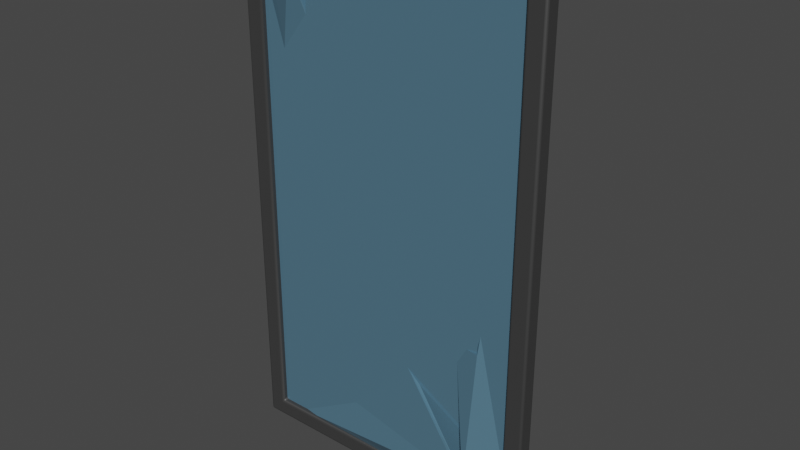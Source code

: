 # Source: window-1.blend  (saved by Blender 3.6.13; exported with 4.5.12 LTS)
import bpy
from mathutils import Matrix  # noqa: F401  (used for matrix-valued properties, if any)

bpy.ops.wm.read_factory_settings(use_empty=True)
scene = bpy.context.scene
scene.name = 'Scene'

# ---- collections
col_collection = bpy.data.collections.new('Collection'); scene.collection.children.link(col_collection)

# ---- materials (node trees are filled in below, after node groups)
mat_frame = bpy.data.materials.new('frame')
mat_frame.alpha_threshold = 0.0
mat_frame.use_transparent_shadow = False
mat_frame.roughness = 0.5
mat_frame.line_color = (0.0, 0.0, 0.0, 1.0)
mat_window = bpy.data.materials.new('window')
mat_window.use_transparent_shadow = False

# ---- node groups
ng_auto_smooth = bpy.data.node_groups.new('Auto Smooth', 'GeometryNodeTree')
_s = ng_auto_smooth.interface.new_socket(name='Geometry', in_out='OUTPUT', socket_type='NodeSocketGeometry')
_s = ng_auto_smooth.interface.new_socket(name='Geometry', in_out='INPUT', socket_type='NodeSocketGeometry')
_s = ng_auto_smooth.interface.new_socket(name='Angle', in_out='INPUT', socket_type='NodeSocketFloat')
_s.subtype = 'ANGLE'
_s.min_value = 0.0
_s.max_value = 3.142
ng_auto_smooth.is_modifier = True
_N = ng_auto_smooth.nodes; _L = ng_auto_smooth.links
n0 = _N.new('NodeGroupOutput'); n0.name = 'Group Output'; n0.location = (480, -100)
n1 = _N.new('NodeGroupInput'); n1.name = 'Group Input'; n1.location = (-420, -300)
n2 = _N.new('NodeGroupInput'); n2.name = 'Group Input.001'; n2.location = (-60, -100)
n3 = _N.new('GeometryNodeSetShadeSmooth'); n3.name = 'Set Shade Smooth'; n3.location = (120, -100)
n3.domain = 'EDGE'
n4 = _N.new('GeometryNodeSetShadeSmooth'); n4.name = 'Set Shade Smooth.001'; n4.location = (300, -100)
n5 = _N.new('GeometryNodeInputMeshEdgeAngle'); n5.name = 'Edge Angle'; n5.location = (-420, -220)
n6 = _N.new('GeometryNodeInputEdgeSmooth'); n6.name = 'Is Edge Smooth'; n6.location = (-60, -160)
n7 = _N.new('GeometryNodeInputShadeSmooth'); n7.name = 'Is Face Smooth'; n7.location = (-240, -340)
n8 = _N.new('FunctionNodeBooleanMath'); n8.name = 'Boolean Math'; n8.location = (-60, -220)
n9 = _N.new('FunctionNodeCompare'); n9.name = 'Compare'; n9.location = (-240, -180)
n9.operation = 'LESS_EQUAL'
_L.new(n5.outputs[0], n9.inputs[0])
_L.new(n4.outputs[0], n0.inputs[0])
_L.new(n1.outputs[1], n9.inputs[1])
_L.new(n9.outputs[0], n8.inputs[0])
_L.new(n7.outputs[0], n8.inputs[1])
_L.new(n2.outputs[0], n3.inputs[0])
_L.new(n6.outputs[0], n3.inputs[1])
_L.new(n3.outputs[0], n4.inputs[0])
_L.new(n8.outputs[0], n3.inputs[2])
n0.is_active_output = True

# ---- material node trees
mat_frame.use_nodes = True; mat_frame.node_tree.nodes.clear()
_N = mat_frame.node_tree.nodes; _L = mat_frame.node_tree.links
n0 = _N.new('ShaderNodeOutputMaterial'); n0.name = 'Material Output'; n0.location = (300, 300)
n1 = _N.new('ShaderNodeBsdfPrincipled'); n1.name = 'Principled BSDF'; n1.location = (10, 300)
n1.distribution = 'GGX'
n1.subsurface_method = 'RANDOM_WALK_SKIN'
n1.inputs[0].default_value = (0.07531, 0.07531, 0.07531, 1.0)
n1.inputs[1].default_value = 0.4486
n1.inputs[2].default_value = 0.4897
n1.inputs[3].default_value = 1.45
n1.inputs[27].default_value = (0.0, 0.0, 0.0, 1.0)
n1.inputs[28].default_value = 1.0
_L.new(n1.outputs[0], n0.inputs[0])
n0.is_active_output = True
mat_window.use_nodes = True; mat_window.node_tree.nodes.clear()
_N = mat_window.node_tree.nodes; _L = mat_window.node_tree.links
n0 = _N.new('ShaderNodeBsdfPrincipled'); n0.name = 'Principled BSDF'; n0.location = (10, 300)
n0.distribution = 'GGX'
n0.subsurface_method = 'RANDOM_WALK_SKIN'
n0.inputs[0].default_value = (0.1095, 0.2286, 0.3175, 1.0)
n0.inputs[1].default_value = 0.3014
n0.inputs[2].default_value = 0.0
n0.inputs[3].default_value = 1.45
n0.inputs[27].default_value = (0.0, 0.0, 0.0, 1.0)
n0.inputs[28].default_value = 1.0
n1 = _N.new('ShaderNodeOutputMaterial'); n1.name = 'Material Output'; n1.location = (300, 300)
_L.new(n0.outputs[0], n1.inputs[0])
n1.is_active_output = True

# ---- world
world_world = bpy.data.worlds.new('World'); scene.world = world_world
world_world.use_nodes = True; world_world.node_tree.nodes.clear()
_N = world_world.node_tree.nodes; _L = world_world.node_tree.links
n0 = _N.new('ShaderNodeOutputWorld'); n0.name = 'World Output'; n0.location = (300, 300)
n1 = _N.new('ShaderNodeBackground'); n1.name = 'Background'; n1.location = (10, 300)
n1.inputs[0].default_value = (0.05088, 0.05088, 0.05088, 1.0)
_L.new(n1.outputs[0], n0.inputs[0])
n0.is_active_output = True
world_world.color = (0.05088, 0.05088, 0.05088)
world_world.use_sun_shadow = False
world_world.sun_shadow_jitter_overblur = 0.0

# ---- meshes
me_cube = bpy.data.meshes.new('Cube')
me_cube.from_pydata([(2.0, 0.1, 3.33), (2.0, 0.1, -3.33), (2.0, -0.1, 3.33), (2.0, -0.1, -3.33), (-2.0, 0.1, 3.33), (-2.0, 0.1, -3.33), (-2.0, -0.1, 3.33), (-2.0, -0.1, -3.33), (-1.765, -0.1, 3.104), (1.765, -0.1, 3.104), (-1.765, -0.1, -3.104), (1.765, -0.1, -3.104), (1.765, 0.1, 3.104), (-1.765, 0.1, 3.104), (-1.765, 0.1, -3.104), (1.765, 0.1, -3.104)], [], [(0, 4, 6, 2), (11, 3, 2, 6, 7, 10, 8, 9), (10, 7, 3, 11), (7, 6, 4, 5), (5, 1, 3, 7), (1, 0, 2, 3), (5, 4, 0, 1, 15, 12, 13, 14), (1, 5, 14, 15), (9, 8, 13, 12), (13, 8, 10, 14), (14, 10, 11, 15), (9, 12, 15, 11)])
me_cube.polygons.foreach_set('use_smooth', [True] * 12)
_k = set([(0, 1), (0, 2), (0, 4), (1, 3), (1, 5), (2, 3), (2, 6), (3, 7), (4, 5), (4, 6), (5, 7), (6, 7), (8, 9), (8, 10), (8, 13), (9, 11), (9, 12), (10, 11), (10, 14), (11, 15), (12, 13), (12, 15), (13, 14), (14, 15)])
me_cube.attributes.new('sharp_edge', 'BOOLEAN', 'EDGE').data.foreach_set('value', [ (min(e.vertices), max(e.vertices)) in _k for e in me_cube.edges])
_k = {(0, 1): 1.0, (0, 2): 1.0, (2, 3): 1.0, (0, 4): 1.0, (4, 5): 1.0, (4, 6): 1.0, (6, 7): 1.0, (10, 11): 1.0, (8, 9): 1.0, (9, 11): 1.0, (5, 7): 1.0, (12, 13): 1.0, (10, 14): 1.0, (1, 3): 1.0, (9, 12): 1.0, (13, 14): 1.0, (1, 5): 1.0, (11, 15): 1.0, (12, 15): 1.0, (2, 6): 1.0, (14, 15): 1.0, (8, 10): 1.0, (8, 13): 1.0, (3, 7): 1.0}
me_cube.attributes.new('crease_edge', 'FLOAT', 'EDGE').data.foreach_set('value', [_k.get((min(e.vertices), max(e.vertices)), 0.0) for e in me_cube.edges])
_uv = me_cube.uv_layers.new(name='UVMap')
_uv.uv.foreach_set('vector', [0.625, 0.5, 0.875, 0.5, 0.875, 0.75, 0.625, 0.75, 0.3835, 0.7647, 0.375, 0.75, 0.625, 0.75, 0.625, 1.0, 0.375, 1.0, 0.3835, 0.9853, 0.6165, 0.9853, 0.6165, 0.7647, 0.3835, 0.9853, 0.375, 1.0, 0.375, 0.75, 0.3835, 0.7647, 0.375, 0.0, 0.625, 0.0, 0.625, 0.25, 0.375, 0.25, 0.125, 0.5, 0.375, 0.5, 0.375, 0.75, 0.125, 0.75, 0.375, 0.5, 0.625, 0.5, 0.625, 0.75, 0.375, 0.75, 0.375, 0.25, 0.625, 0.25, 0.625, 0.5, 0.375, 0.5, 0.3835, 0.4853, 0.6165, 0.4853, 0.6165, 0.2647, 0.3835, 0.2647, 0.375, 0.5, 0.375, 0.25, 0.3835, 0.2647, 0.3835, 0.4853, 0.625, 0.6475, 0.875, 0.6475, 0.875, 0.6025, 0.625, 0.6025, 0.625, 0.1475, 0.625, 0.1025, 0.375, 0.1025, 0.375, 0.1475, 0.125, 0.6025, 0.125, 0.6475, 0.375, 0.6475, 0.375, 0.6025, 0.625, 0.6475, 0.625, 0.6025, 0.375, 0.6025, 0.375, 0.6475])
me_cube.materials.append(mat_frame)
me_cube.use_mirror_vertex_groups = False
me_cube.update()
me_plane = bpy.data.meshes.new('Plane')
me_plane.from_pydata([(-1.892, -0.02364, 3.212), (1.892, -0.02364, 3.212), (-1.892, -0.02364, -3.212), (1.892, -0.02364, -3.212), (-1.892, 0.02364, -3.212), (-1.892, 0.02364, 3.212), (1.892, 0.02364, 3.212), (1.892, 0.02364, -3.212)], [], [(0, 2, 3, 1), (5, 6, 7, 4), (0, 1, 6, 5), (1, 3, 7, 6), (2, 0, 5, 4), (3, 2, 4, 7)])
_uv = me_plane.uv_layers.new(name='UVMap')
_uv.uv.foreach_set('vector', [0.0, 0.0, 0.0, 1.0, 1.0, 1.0, 1.0, 0.0, 0.0, 0.0, 1.0, 0.0, 1.0, 1.0, 0.0, 1.0, 0.0, 0.0, 1.0, 0.0, 1.0, 0.0, 0.0, 0.0, 1.0, 0.0, 1.0, 1.0, 1.0, 1.0, 1.0, 0.0, 0.0, 1.0, 0.0, 0.0, 0.0, 0.0, 0.0, 1.0, 1.0, 1.0, 0.0, 1.0, 0.0, 1.0, 1.0, 1.0])
me_plane.materials.append(mat_window)
me_plane.update()
me_plane_001 = bpy.data.meshes.new('Plane.001')
me_plane_001.from_pydata([(-2.113, -0.1758, 4.753), (1.564, -0.2072, 4.692), (-2.04, -0.141, -1.666), (1.647, -0.197, -1.657), (-2.038, -0.09257, -1.666), (-2.113, -0.1285, 4.753), (1.566, -0.1619, 4.697), (1.646, -0.1504, -1.657), (-1.799, 0.152, 0.6368), (-1.801, -0.1223, 3.057), (-1.206, 0.1106, 2.84), (-0.9413, 0.5501, 1.973), (-1.192, -0.1076, -1.021), (-1.281, 0.2464, 0.919), (-0.2263, -0.08631, 0.1705), (1.148, -0.4533, -1.138), (-1.446, -0.3355, 4.424), (1.031, 0.03082, 4.34), (-0.1611, 0.3229, 3.274), (0.6215, 0.5303, 1.969), (0.7699, 0.3138, 2.883), (1.127, -0.2166, 0.4799), (1.226, 0.2648, 3.18), (0.7779, -0.1338, 0.4557), (-1.446, -0.2898, 4.425), (1.049, 0.08434, 4.375), (-0.1615, 0.3645, 3.265), (0.7709, -0.07958, 0.4584), (0.6321, 0.5748, 1.971), (1.124, -0.1682, 0.477), (1.232, 0.3098, 3.175), (0.7772, 0.3521, 2.877), (-1.796, -0.0752, 3.057), (-1.794, 0.1869, 0.6324), (-1.183, 0.1558, 2.838), (-0.9601, 0.5994, 1.974), (-1.197, -0.05767, -1.028), (-1.269, 0.2788, 0.9153), (-0.224, -0.03304, 0.1831), (1.14, -0.4099, -1.132)], [], [(10, 9, 0, 1, 22, 20, 17, 18, 16), (19, 22, 1, 3, 2, 0, 9, 11, 8, 13, 12, 14, 15, 23, 21), (27, 39, 38, 36, 37, 33, 35, 32, 5, 4, 7, 6, 30, 28, 29), (34, 24, 26, 25, 31, 30, 6, 5, 32), (0, 5, 6, 1), (1, 6, 7, 3), (2, 4, 5, 0), (3, 7, 4, 2), (9, 10, 34, 32), (20, 22, 30, 31), (23, 15, 39, 27), (34, 10, 16, 24), (26, 18, 17, 25), (14, 12, 36, 38), (19, 21, 29, 28), (33, 8, 11, 35), (36, 12, 13, 37), (16, 18, 26, 24), (17, 20, 31, 25), (39, 15, 14, 38), (22, 19, 28, 30), (35, 11, 9, 32), (37, 13, 8, 33), (29, 21, 23, 27)])
me_plane_001.polygons.foreach_set('material_index', [0, 0, 0, 0, 0, 0, 0, 0, 11880, 11880, 11880, 11880, 11880, 11880, 11880, 11880, 11880, 11880, 11880, 11880, 11880, 11880, 11880, 11880])
_uv = me_plane_001.uv_layers.new(name='UVMap')
_uv.uv.foreach_set('vector', [0.2358, 0.3135, 0.1158, 0.2716, 0.0, 0.0, 1.0, 0.0, 0.8842, 0.2716, 0.7642, 0.3135, 0.6815, 0.07395, 0.5, 0.3135, 0.3079, 0.07395, 0.7642, 0.4692, 0.8842, 0.2716, 1.0, 0.0, 1.0, 1.0, 0.0, 1.0, 0.0, 0.0, 0.1158, 0.2716, 0.2358, 0.4692, 0.1158, 0.6669, 0.2358, 0.6249, 0.3079, 0.8645, 0.5, 0.6249, 0.6815, 0.8645, 0.7642, 0.6249, 0.8842, 0.6669, 0.7642, 0.6249, 0.6815, 0.8645, 0.5, 0.6249, 0.3079, 0.8645, 0.2358, 0.6249, 0.1158, 0.6669, 0.2358, 0.4692, 0.1158, 0.2716, 0.0, 0.0, 0.0, 1.0, 1.0, 1.0, 1.0, 0.0, 0.8842, 0.2716, 0.7642, 0.4692, 0.8842, 0.6669, 0.2358, 0.3135, 0.3079, 0.07395, 0.5, 0.3135, 0.6815, 0.07395, 0.7642, 0.3135, 0.8842, 0.2716, 1.0, 0.0, 0.0, 0.0, 0.1158, 0.2716, 0.0, 0.0, 0.0, 0.0, 1.0, 0.0, 1.0, 0.0, 1.0, 0.0, 1.0, 0.0, 1.0, 1.0, 1.0, 1.0, 0.0, 1.0, 0.0, 1.0, 0.0, 0.0, 0.0, 0.0, 1.0, 1.0, 1.0, 1.0, 0.0, 1.0, 0.0, 1.0, 0.5625, 0.121, 0.625, 0.121, 0.625, 0.127, 0.5625, 0.127, 0.625, 0.629, 0.5625, 0.629, 0.5625, 0.623, 0.625, 0.623, 0.375, 0.629, 0.309, 0.629, 0.309, 0.623, 0.375, 0.623, 0.875, 0.623, 0.875, 0.629, 0.8125, 0.629, 0.8125, 0.623, 0.75, 0.623, 0.75, 0.629, 0.691, 0.629, 0.691, 0.623, 0.25, 0.629, 0.1875, 0.629, 0.1875, 0.623, 0.25, 0.623, 0.5, 0.629, 0.4375, 0.629, 0.4375, 0.623, 0.5, 0.623, 0.4375, 0.127, 0.4375, 0.121, 0.5, 0.121, 0.5, 0.127, 0.1875, 0.623, 0.1875, 0.629, 0.125, 0.629, 0.125, 0.623, 0.8125, 0.629, 0.75, 0.629, 0.75, 0.623, 0.8125, 0.623, 0.691, 0.629, 0.625, 0.629, 0.625, 0.623, 0.691, 0.623, 0.309, 0.623, 0.309, 0.629, 0.25, 0.629, 0.25, 0.623, 0.5625, 0.629, 0.5, 0.629, 0.5, 0.623, 0.5625, 0.623, 0.5, 0.127, 0.5, 0.121, 0.5625, 0.121, 0.5625, 0.127, 0.375, 0.127, 0.375, 0.121, 0.4375, 0.121, 0.4375, 0.127, 0.4375, 0.623, 0.4375, 0.629, 0.375, 0.629, 0.375, 0.623])
me_plane_001.materials.append(mat_window)
me_plane_001.update()

# ---- objects
ob_frame = bpy.data.objects.new('frame', me_cube)
ob_window = bpy.data.objects.new('window', me_plane)
ob_window_broken = bpy.data.objects.new('window-broken', me_plane_001)

# ---- transforms, parenting, visibility, modifiers, constraints
ob_frame.location = (-4.257e-09, -7.888e-09, 3.33)
ob_frame.lock_rotations_4d = False
ob_frame.empty_display_type = 'ARROWS'
ob_frame.lineart.crease_threshold = 0.0
_m = ob_frame.modifiers.new('Bevel', 'BEVEL')
_m.width = 0.03
_m.width_pct = 0.03
_m.segments = 4
_m = ob_frame.modifiers.new('Auto Smooth', 'NODES')
_m.node_group = ng_auto_smooth
_gi = [s.identifier for s in ng_auto_smooth.interface.items_tree if s.item_type == 'SOCKET' and s.in_out == 'INPUT']
_m[_gi[1]] = 1.047  # Angle
ob_window.location = (5.612e-09, -0.008037, 3.33)
ob_window_broken.location = (0.2206, 0.144, 1.789)

# ---- collection membership
col_collection.objects.link(ob_frame)
col_collection.objects.link(ob_window)
col_collection.objects.link(ob_window_broken)

# ---- scene / render settings (as saved in the file)
scene.frame_start = 1; scene.frame_end = 250; scene.frame_set(1)
scene.render.engine = 'BLENDER_EEVEE_NEXT'
scene.cycles.sampling_pattern = 'TABULATED_SOBOL'
scene.view_settings.view_transform = 'Filmic'
bpy.context.view_layer.update()

# ---- added for rendering (the .blend has no active camera and no usable light): camera, sun
cam_auto = bpy.data.cameras.new('AutoCamera')
cam_auto.lens = 50.0
cam_auto.sensor_width = 36.0
cam_auto.clip_end = 1000.0
ob_auto_camera = bpy.data.objects.new('AutoCamera', cam_auto)
scene.collection.objects.link(ob_auto_camera)
ob_auto_camera.location = (7.25439, -8.48817, 9.13399)
ob_auto_camera.rotation_euler = (1.09748, -7.21219e-08, 0.694738)
scene.camera = ob_auto_camera
light_auto_sun = bpy.data.lights.new('AutoSun', 'SUN')
light_auto_sun.energy = 3.0
light_auto_sun.angle = 0.0523599
ob_auto_sun = bpy.data.objects.new('AutoSun', light_auto_sun)
scene.collection.objects.link(ob_auto_sun)
ob_auto_sun.rotation_euler = (0.872665, 0.174533, 0.523599)
bpy.context.view_layer.update()
